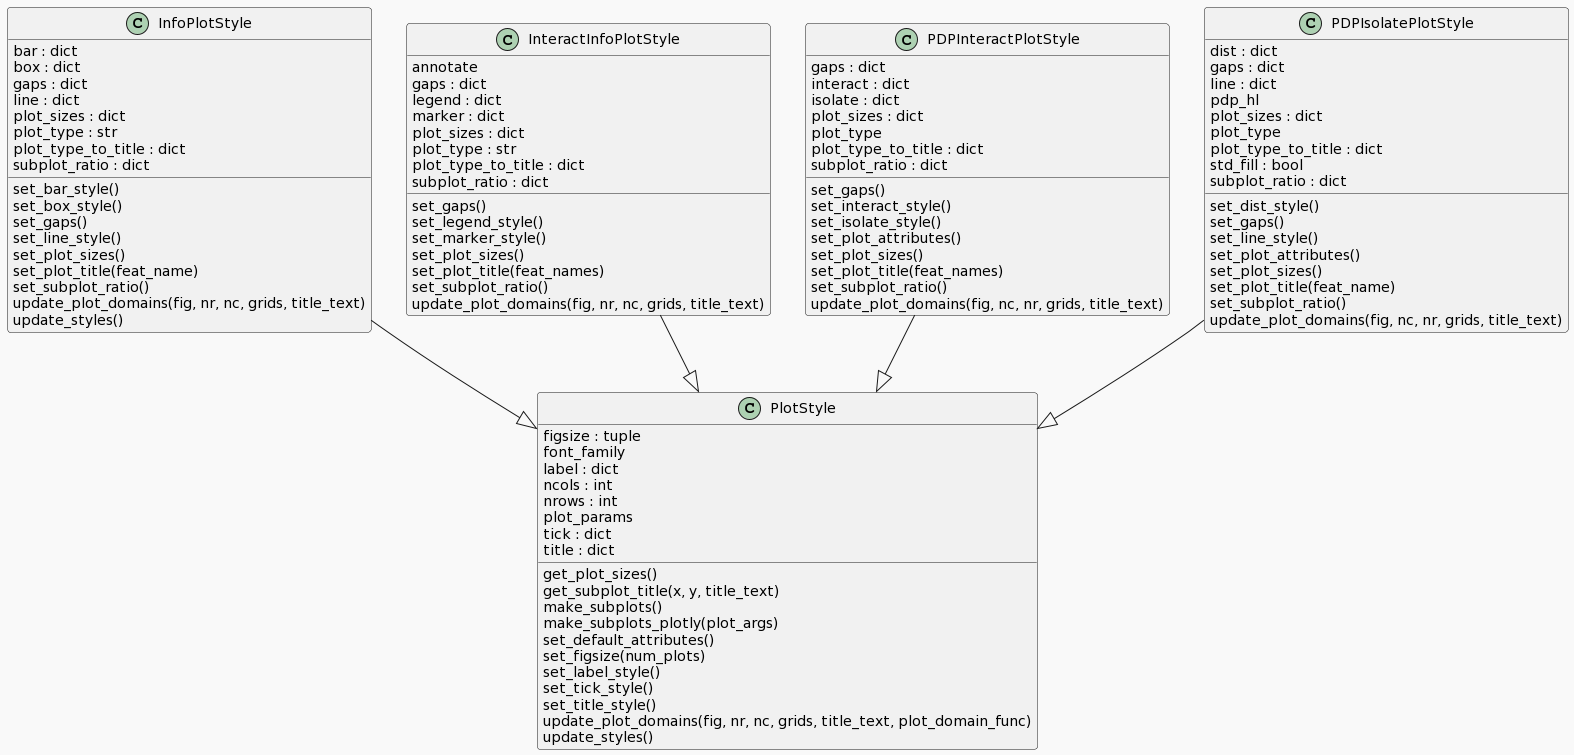

The diagram above was rendered by PlantUML. Its source (embedded in the PNG):
@startuml
!theme mars
set namespaceSeparator none
class "InfoPlotStyle" as pdpbox.styles.InfoPlotStyle {
  bar : dict
  box : dict
  gaps : dict
  line : dict
  plot_sizes : dict
  plot_type : str
  plot_type_to_title : dict
  subplot_ratio : dict
  set_bar_style()
  set_box_style()
  set_gaps()
  set_line_style()
  set_plot_sizes()
  set_plot_title(feat_name)
  set_subplot_ratio()
  update_plot_domains(fig, nr, nc, grids, title_text)
  update_styles()
}
class "InteractInfoPlotStyle" as pdpbox.styles.InteractInfoPlotStyle {
  annotate
  gaps : dict
  legend : dict
  marker : dict
  plot_sizes : dict
  plot_type : str
  plot_type_to_title : dict
  subplot_ratio : dict
  set_gaps()
  set_legend_style()
  set_marker_style()
  set_plot_sizes()
  set_plot_title(feat_names)
  set_subplot_ratio()
  update_plot_domains(fig, nr, nc, grids, title_text)
}
class "PDPInteractPlotStyle" as pdpbox.styles.PDPInteractPlotStyle {
  gaps : dict
  interact : dict
  isolate : dict
  plot_sizes : dict
  plot_type
  plot_type_to_title : dict
  subplot_ratio : dict
  set_gaps()
  set_interact_style()
  set_isolate_style()
  set_plot_attributes()
  set_plot_sizes()
  set_plot_title(feat_names)
  set_subplot_ratio()
  update_plot_domains(fig, nc, nr, grids, title_text)
}
class "PDPIsolatePlotStyle" as pdpbox.styles.PDPIsolatePlotStyle {
  dist : dict
  gaps : dict
  line : dict
  pdp_hl
  plot_sizes : dict
  plot_type
  plot_type_to_title : dict
  std_fill : bool
  subplot_ratio : dict
  set_dist_style()
  set_gaps()
  set_line_style()
  set_plot_attributes()
  set_plot_sizes()
  set_plot_title(feat_name)
  set_subplot_ratio()
  update_plot_domains(fig, nc, nr, grids, title_text)
}
class "PlotStyle" as pdpbox.styles.PlotStyle {
  figsize : tuple
  font_family
  label : dict
  ncols : int
  nrows : int
  plot_params
  tick : dict
  title : dict
  get_plot_sizes()
  get_subplot_title(x, y, title_text)
  make_subplots()
  make_subplots_plotly(plot_args)
  set_default_attributes()
  set_figsize(num_plots)
  set_label_style()
  set_tick_style()
  set_title_style()
  update_plot_domains(fig, nr, nc, grids, title_text, plot_domain_func)
  update_styles()
}
pdpbox.styles.InfoPlotStyle --|> pdpbox.styles.PlotStyle
pdpbox.styles.InteractInfoPlotStyle --|> pdpbox.styles.PlotStyle
pdpbox.styles.PDPInteractPlotStyle --|> pdpbox.styles.PlotStyle
pdpbox.styles.PDPIsolatePlotStyle --|> pdpbox.styles.PlotStyle
@enduml